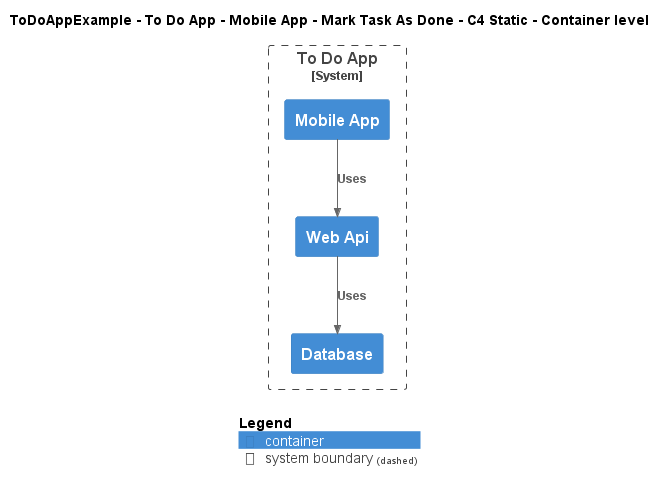

The diagram above was rendered by PlantUML. Its source (embedded in the PNG):
@startuml
!include ..\..\..\..\..\..\..\.c4s\C4_Container.puml

AddElementTag("c4interflow:lifecycle:new", $bgColor=green, $fontColor=#ffffff, $borderColor=green, $shadowing="False")
AddElementTag("c4interflow:lifecycle:changed", $bgColor=orange, $fontColor=#ffffff, $borderColor=orange, $shadowing="False")
AddElementTag("c4interflow:lifecycle:removed", $bgColor=red, $fontColor=#ffffff, $borderColor=red, $shadowing="False")

AddRelTag("c4interflow:lifecycle:new", $textColor=green, $lineColor=green)
AddRelTag("c4interflow:lifecycle:changed", $textColor=orange, $lineColor=orange)
AddRelTag("c4interflow:lifecycle:removed", $textColor=red, $lineColor=red)

SHOW_PERSON_PORTRAIT()
LAYOUT_TOP_DOWN()

skinparam linetype polyline

title ToDoAppExample - To Do App - Mobile App - Mark Task As Done - C4 Static - Container level


System_Boundary(ToDoAppExample.SoftwareSystems.ToDoApp, "To Do App") {
    Container(ToDoAppExample.SoftwareSystems.ToDoApp.Containers.MobileApp, "Mobile App", "", "")
    Container(ToDoAppExample.SoftwareSystems.ToDoApp.Containers.WebApi, "Web Api", "", "")
    Container(ToDoAppExample.SoftwareSystems.ToDoApp.Containers.Database, "Database", "", "")
}

Rel(ToDoAppExample.SoftwareSystems.ToDoApp.Containers.MobileApp, ToDoAppExample.SoftwareSystems.ToDoApp.Containers.WebApi, "Uses")
Rel(ToDoAppExample.SoftwareSystems.ToDoApp.Containers.WebApi, ToDoAppExample.SoftwareSystems.ToDoApp.Containers.Database, "Uses")


SHOW_LEGEND()
@enduml